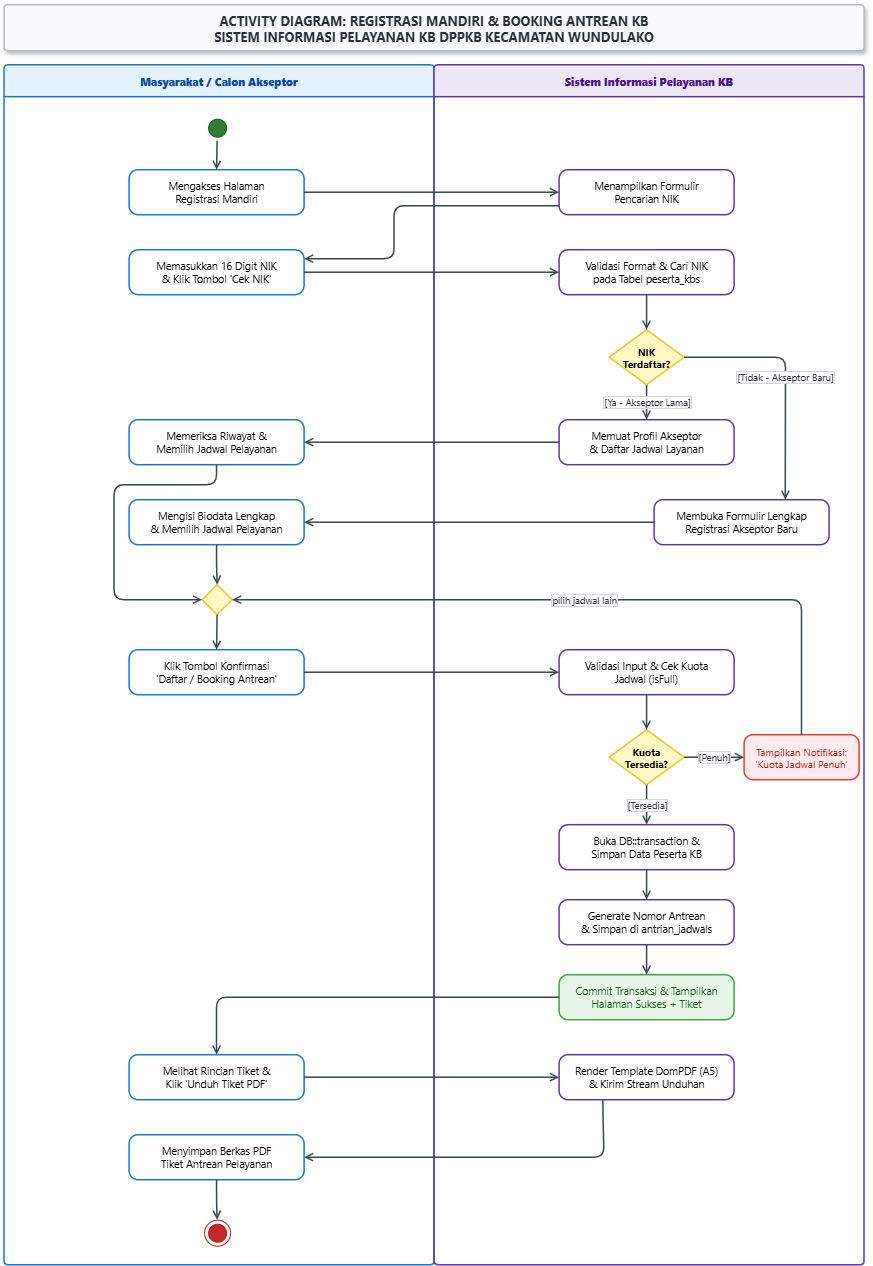

The diagram above was exported from draw.io. Its source (the exported page's mxGraphModel, read from the mxfile embedded in the PNG):
<mxGraphModel dx="1471" dy="894" grid="1" gridSize="10" guides="1" tooltips="1" connect="1" arrows="1" fold="1" page="1" pageScale="1" pageWidth="960" pageHeight="1480" background="#FFFFFF" math="0" shadow="0">
  <root>
    <mxCell id="0" />
    <mxCell id="1" parent="0" />
    <mxCell id="doc_title" parent="1" style="shape=rect;whiteSpace=wrap;html=1;fillColor=#F8F9FA;strokeColor=#B0BEC5;strokeWidth=1.5;fontStyle=1;fontSize=13;fontFamily=Segoe UI;fontColor=#263238;align=center;verticalAlign=middle;rounded=1;arcSize=8;shadow=1;" value="ACTIVITY DIAGRAM: REGISTRASI MANDIRI &amp; BOOKING ANTREAN KB&lt;br&gt;SISTEM INFORMASI PELAYANAN KB DPPKB KECAMATAN WUNDULAKO" vertex="1">
      <mxGeometry height="46" width="860" x="50" y="20" as="geometry" />
    </mxCell>
    <mxCell id="lane_masyarakat" parent="1" style="swimlane;whiteSpace=wrap;html=1;startSize=32;horizontal=1;fillColor=#E3F2FD;strokeColor=#1976D2;strokeWidth=1.5;fontSize=11;fontFamily=Segoe UI;fontColor=#0D47A1;rounded=1;arcSize=4;" value="&lt;b&gt;Masyarakat / Calon Akseptor&lt;/b&gt;" vertex="1">
      <mxGeometry height="1200" width="430" x="50" y="80" as="geometry" />
    </mxCell>
    <mxCell id="lane_sistem" parent="1" style="swimlane;whiteSpace=wrap;html=1;startSize=32;horizontal=1;fillColor=#EDE7F6;strokeColor=#5E35B1;strokeWidth=1.5;fontSize=11;fontFamily=Segoe UI;fontColor=#4A148C;rounded=1;arcSize=4;" value="&lt;b&gt;Sistem Informasi Pelayanan KB&lt;/b&gt;" vertex="1">
      <mxGeometry height="1200" width="430" x="480" y="80" as="geometry" />
    </mxCell>
    <mxCell id="act_notif_penuh" parent="lane_sistem" style="rounded=1;whiteSpace=wrap;html=1;arcSize=20;fillColor=#FFEBEE;strokeColor=#E53935;strokeWidth=1.5;fontSize=10;fontFamily=Segoe UI;fontColor=#B71C1C;" value="Tampilkan Notifikasi:&lt;br&gt;'Kuota Jadwal Penuh'" vertex="1">
      <mxGeometry height="45" width="115" x="310" y="670" as="geometry" />
    </mxCell>
    <mxCell id="start_node" parent="1" style="ellipse;html=1;shape=startState;fillColor=#2E7D32;strokeColor=#1B5E20;" value="" vertex="1">
      <mxGeometry height="26" width="26" x="250" y="130" as="geometry" />
    </mxCell>
    <mxCell id="act_buka_hal" parent="1" style="rounded=1;whiteSpace=wrap;html=1;arcSize=20;fillColor=#FFFFFF;strokeColor=#1976D2;strokeWidth=1.5;fontSize=10.5;fontFamily=Segoe UI;" value="Mengakses Halaman&lt;br&gt;Registrasi Mandiri" vertex="1">
      <mxGeometry height="45" width="175" x="175" y="185" as="geometry" />
    </mxCell>
    <mxCell id="act_tampil_cek_nik" parent="1" style="rounded=1;whiteSpace=wrap;html=1;arcSize=20;fillColor=#FFFFFF;strokeColor=#5E35B1;strokeWidth=1.5;fontSize=10.5;fontFamily=Segoe UI;" value="Menampilkan Formulir&lt;br&gt;Pencarian NIK" vertex="1">
      <mxGeometry height="45" width="175" x="605" y="185" as="geometry" />
    </mxCell>
    <mxCell id="act_input_nik" parent="1" style="rounded=1;whiteSpace=wrap;html=1;arcSize=20;fillColor=#FFFFFF;strokeColor=#1976D2;strokeWidth=1.5;fontSize=10.5;fontFamily=Segoe UI;" value="Memasukkan 16 Digit NIK&lt;br&gt;&amp; Klik Tombol 'Cek NIK'" vertex="1">
      <mxGeometry height="45" width="175" x="175" y="265" as="geometry" />
    </mxCell>
    <mxCell id="act_validasi_nik" parent="1" style="rounded=1;whiteSpace=wrap;html=1;arcSize=20;fillColor=#FFFFFF;strokeColor=#5E35B1;strokeWidth=1.5;fontSize=10.5;fontFamily=Segoe UI;" value="Validasi Format &amp; Cari NIK&lt;br&gt;pada Tabel peserta_kbs" vertex="1">
      <mxGeometry height="45" width="175" x="605" y="265" as="geometry" />
    </mxCell>
    <mxCell id="dec_nik_found" parent="1" style="rhombus;whiteSpace=wrap;html=1;fillColor=#FFF9C4;strokeColor=#FBC02D;strokeWidth=1.5;fontSize=10;fontFamily=Segoe UI;fontStyle=1;" value="NIK&lt;br&gt;Terdaftar?" vertex="1">
      <mxGeometry height="55" width="75" x="655" y="345" as="geometry" />
    </mxCell>
    <mxCell id="act_load_old_data" parent="1" style="rounded=1;whiteSpace=wrap;html=1;arcSize=20;fillColor=#FFFFFF;strokeColor=#5E35B1;strokeWidth=1.5;fontSize=10.5;fontFamily=Segoe UI;" value="Memuat Profil Akseptor&lt;br&gt;&amp; Daftar Jadwal Layanan" vertex="1">
      <mxGeometry height="45" width="175" x="605" y="435" as="geometry" />
    </mxCell>
    <mxCell id="act_pilih_jadwal_lama" parent="1" style="rounded=1;whiteSpace=wrap;html=1;arcSize=20;fillColor=#FFFFFF;strokeColor=#1976D2;strokeWidth=1.5;fontSize=10.5;fontFamily=Segoe UI;" value="Memeriksa Riwayat &amp;&lt;br&gt;Memilih Jadwal Pelayanan" vertex="1">
      <mxGeometry height="45" width="175" x="175" y="435" as="geometry" />
    </mxCell>
    <mxCell id="act_form_baru" parent="1" style="rounded=1;whiteSpace=wrap;html=1;arcSize=20;fillColor=#FFFFFF;strokeColor=#5E35B1;strokeWidth=1.5;fontSize=10.5;fontFamily=Segoe UI;" value="Membuka Formulir Lengkap&lt;br&gt;Registrasi Akseptor Baru" vertex="1">
      <mxGeometry height="45" width="175" x="700" y="515" as="geometry" />
    </mxCell>
    <mxCell id="act_isi_biodata" parent="1" style="rounded=1;whiteSpace=wrap;html=1;arcSize=20;fillColor=#FFFFFF;strokeColor=#1976D2;strokeWidth=1.5;fontSize=10.5;fontFamily=Segoe UI;" value="Mengisi Biodata Lengkap&lt;br&gt;&amp; Memilih Jadwal Pelayanan" vertex="1">
      <mxGeometry height="45" width="175" x="175" y="515" as="geometry" />
    </mxCell>
    <mxCell id="merge_form" parent="1" style="rhombus;whiteSpace=wrap;html=1;fillColor=#FFF9C4;strokeColor=#FBC02D;strokeWidth=1.5;" value="" vertex="1">
      <mxGeometry height="30" width="30" x="248" y="600" as="geometry" />
    </mxCell>
    <mxCell id="act_klik_daftar" parent="1" style="rounded=1;whiteSpace=wrap;html=1;arcSize=20;fillColor=#FFFFFF;strokeColor=#1976D2;strokeWidth=1.5;fontSize=10.5;fontFamily=Segoe UI;" value="Klik Tombol Konfirmasi&lt;br&gt;'Daftar / Booking Antrean'" vertex="1">
      <mxGeometry height="45" width="175" x="175" y="665" as="geometry" />
    </mxCell>
    <mxCell id="act_cek_kuota" parent="1" style="rounded=1;whiteSpace=wrap;html=1;arcSize=20;fillColor=#FFFFFF;strokeColor=#5E35B1;strokeWidth=1.5;fontSize=10.5;fontFamily=Segoe UI;" value="Validasi Input &amp; Cek Kuota&lt;br&gt;Jadwal (isFull)" vertex="1">
      <mxGeometry height="45" width="175" x="605" y="665" as="geometry" />
    </mxCell>
    <mxCell id="dec_kuota" parent="1" style="rhombus;whiteSpace=wrap;html=1;fillColor=#FFF9C4;strokeColor=#FBC02D;strokeWidth=1.5;fontSize=10;fontFamily=Segoe UI;fontStyle=1;" value="Kuota&lt;br&gt;Tersedia?" vertex="1">
      <mxGeometry height="55" width="75" x="655" y="745" as="geometry" />
    </mxCell>
    <mxCell id="act_db_trans" parent="1" style="rounded=1;whiteSpace=wrap;html=1;arcSize=20;fillColor=#FFFFFF;strokeColor=#5E35B1;strokeWidth=1.5;fontSize=10.5;fontFamily=Segoe UI;" value="Buka DB::transaction &amp;&lt;br&gt;Simpan Data Peserta KB" vertex="1">
      <mxGeometry height="45" width="175" x="605" y="840" as="geometry" />
    </mxCell>
    <mxCell id="act_buat_antrian" parent="1" style="rounded=1;whiteSpace=wrap;html=1;arcSize=20;fillColor=#FFFFFF;strokeColor=#5E35B1;strokeWidth=1.5;fontSize=10.5;fontFamily=Segoe UI;" value="Generate Nomor Antrean&lt;br&gt;&amp; Simpan di antrian_jadwals" vertex="1">
      <mxGeometry height="45" width="175" x="605" y="915" as="geometry" />
    </mxCell>
    <mxCell id="act_tampil_sukses" parent="1" style="rounded=1;whiteSpace=wrap;html=1;arcSize=20;fillColor=#E8F5E9;strokeColor=#43A047;strokeWidth=1.5;fontSize=10.5;fontFamily=Segoe UI;fontColor=#1B5E20;" value="Commit Transaksi &amp; Tampilkan&lt;br&gt;Halaman Sukses + Tiket" vertex="1">
      <mxGeometry height="45" width="175" x="605" y="990" as="geometry" />
    </mxCell>
    <mxCell id="act_klik_unduh" parent="1" style="rounded=1;whiteSpace=wrap;html=1;arcSize=20;fillColor=#FFFFFF;strokeColor=#1976D2;strokeWidth=1.5;fontSize=10.5;fontFamily=Segoe UI;" value="Melihat Rincian Tiket &amp;&lt;br&gt;Klik 'Unduh Tiket PDF'" vertex="1">
      <mxGeometry height="45" width="175" x="175" y="1070" as="geometry" />
    </mxCell>
    <mxCell id="act_render_pdf" parent="1" style="rounded=1;whiteSpace=wrap;html=1;arcSize=20;fillColor=#FFFFFF;strokeColor=#5E35B1;strokeWidth=1.5;fontSize=10.5;fontFamily=Segoe UI;" value="Render Template DomPDF (A5)&lt;br&gt;&amp; Kirim Stream Unduhan" vertex="1">
      <mxGeometry height="45" width="175" x="605" y="1070" as="geometry" />
    </mxCell>
    <mxCell id="act_terima_pdf" parent="1" style="rounded=1;whiteSpace=wrap;html=1;arcSize=20;fillColor=#FFFFFF;strokeColor=#1976D2;strokeWidth=1.5;fontSize=10.5;fontFamily=Segoe UI;" value="Menyimpan Berkas PDF&lt;br&gt;Tiket Antrean Pelayanan" vertex="1">
      <mxGeometry height="45" width="175" x="175" y="1150" as="geometry" />
    </mxCell>
    <mxCell id="end_node" parent="1" style="ellipse;html=1;shape=endState;fillColor=#C62828;strokeColor=#B71C1C;" value="" vertex="1">
      <mxGeometry height="26" width="26" x="250" y="1235" as="geometry" />
    </mxCell>
    <mxCell id="e1" edge="1" parent="1" source="start_node" style="edgeStyle=orthogonalEdgeStyle;rounded=1;orthogonalLoop=1;jettySize=auto;html=1;strokeColor=#37474F;strokeWidth=1.5;endArrow=open;endFill=0;fontSize=9.5;fontFamily=Segoe UI;fontColor=#263238;labelBackgroundColor=#FFFFFF;labelBorderColor=#CFD8DC;exitX=0.5;exitY=1.0;exitDx=0;exitDy=0;entryX=0.5;entryY=0.0;entryDx=0;entryDy=0;" target="act_buka_hal" value="">
      <mxGeometry relative="1" as="geometry" />
    </mxCell>
    <mxCell id="e2" edge="1" parent="1" source="act_buka_hal" style="edgeStyle=orthogonalEdgeStyle;rounded=1;orthogonalLoop=1;jettySize=auto;html=1;strokeColor=#37474F;strokeWidth=1.5;endArrow=open;endFill=0;fontSize=9.5;fontFamily=Segoe UI;fontColor=#263238;labelBackgroundColor=#FFFFFF;labelBorderColor=#CFD8DC;exitX=1.0;exitY=0.5;exitDx=0;exitDy=0;entryX=0.0;entryY=0.5;entryDx=0;entryDy=0;" target="act_tampil_cek_nik" value="">
      <mxGeometry relative="1" as="geometry" />
    </mxCell>
    <mxCell id="e3" edge="1" parent="1" source="act_tampil_cek_nik" style="edgeStyle=orthogonalEdgeStyle;rounded=1;orthogonalLoop=1;jettySize=auto;html=1;strokeColor=#37474F;strokeWidth=1.5;endArrow=open;endFill=0;fontSize=9.5;fontFamily=Segoe UI;fontColor=#263238;labelBackgroundColor=#FFFFFF;labelBorderColor=#CFD8DC;exitX=0.0;exitY=0.8;exitDx=0;exitDy=0;entryX=1.0;entryY=0.2;entryDx=0;entryDy=0;" target="act_input_nik" value="">
      <mxGeometry relative="1" as="geometry">
        <Array as="points">
          <mxPoint x="440" y="221" />
          <mxPoint x="440" y="274" />
        </Array>
      </mxGeometry>
    </mxCell>
    <mxCell id="e4" edge="1" parent="1" source="act_input_nik" style="edgeStyle=orthogonalEdgeStyle;rounded=1;orthogonalLoop=1;jettySize=auto;html=1;strokeColor=#37474F;strokeWidth=1.5;endArrow=open;endFill=0;fontSize=9.5;fontFamily=Segoe UI;fontColor=#263238;labelBackgroundColor=#FFFFFF;labelBorderColor=#CFD8DC;exitX=1.0;exitY=0.5;exitDx=0;exitDy=0;entryX=0.0;entryY=0.5;entryDx=0;entryDy=0;" target="act_validasi_nik" value="">
      <mxGeometry relative="1" as="geometry" />
    </mxCell>
    <mxCell id="e5" edge="1" parent="1" source="act_validasi_nik" style="edgeStyle=orthogonalEdgeStyle;rounded=1;orthogonalLoop=1;jettySize=auto;html=1;strokeColor=#37474F;strokeWidth=1.5;endArrow=open;endFill=0;fontSize=9.5;fontFamily=Segoe UI;fontColor=#263238;labelBackgroundColor=#FFFFFF;labelBorderColor=#CFD8DC;exitX=0.5;exitY=1.0;exitDx=0;exitDy=0;entryX=0.5;entryY=0.0;entryDx=0;entryDy=0;" target="dec_nik_found" value="">
      <mxGeometry relative="1" as="geometry" />
    </mxCell>
    <mxCell id="e6_ya" edge="1" parent="1" source="dec_nik_found" style="edgeStyle=orthogonalEdgeStyle;rounded=1;orthogonalLoop=1;jettySize=auto;html=1;strokeColor=#37474F;strokeWidth=1.5;endArrow=open;endFill=0;fontSize=9.5;fontFamily=Segoe UI;fontColor=#263238;labelBackgroundColor=#FFFFFF;labelBorderColor=#CFD8DC;exitX=0.5;exitY=1.0;exitDx=0;exitDy=0;entryX=0.5;entryY=0.0;entryDx=0;entryDy=0;" target="act_load_old_data" value="[Ya - Akseptor Lama]">
      <mxGeometry relative="1" as="geometry" />
    </mxCell>
    <mxCell id="e7_lama" edge="1" parent="1" source="act_load_old_data" style="edgeStyle=orthogonalEdgeStyle;rounded=1;orthogonalLoop=1;jettySize=auto;html=1;strokeColor=#37474F;strokeWidth=1.5;endArrow=open;endFill=0;fontSize=9.5;fontFamily=Segoe UI;fontColor=#263238;labelBackgroundColor=#FFFFFF;labelBorderColor=#CFD8DC;exitX=0.0;exitY=0.5;exitDx=0;exitDy=0;entryX=1.0;entryY=0.5;entryDx=0;entryDy=0;" target="act_pilih_jadwal_lama" value="">
      <mxGeometry relative="1" as="geometry" />
    </mxCell>
    <mxCell id="e8_merge1" edge="1" parent="1" source="act_pilih_jadwal_lama" style="edgeStyle=orthogonalEdgeStyle;rounded=1;orthogonalLoop=1;jettySize=auto;html=1;strokeColor=#37474F;strokeWidth=1.5;endArrow=open;endFill=0;fontSize=9.5;fontFamily=Segoe UI;fontColor=#263238;labelBackgroundColor=#FFFFFF;labelBorderColor=#CFD8DC;exitX=0.5;exitY=1.0;exitDx=0;exitDy=0;entryX=0;entryY=0.5;entryDx=0;entryDy=0;" target="merge_form" value="">
      <mxGeometry relative="1" as="geometry">
        <Array as="points">
          <mxPoint x="262.52" y="500" />
          <mxPoint x="160" y="500" />
          <mxPoint x="160" y="615" />
        </Array>
      </mxGeometry>
    </mxCell>
    <mxCell id="e6_tidak" edge="1" parent="1" source="dec_nik_found" style="edgeStyle=orthogonalEdgeStyle;rounded=1;orthogonalLoop=1;jettySize=auto;html=1;strokeColor=#37474F;strokeWidth=1.5;endArrow=open;endFill=0;fontSize=9.5;fontFamily=Segoe UI;fontColor=#263238;labelBackgroundColor=#FFFFFF;labelBorderColor=#CFD8DC;exitX=1.0;exitY=0.5;exitDx=0;exitDy=0;entryX=0.75;entryY=0;entryDx=0;entryDy=0;" target="act_form_baru" value="[Tidak - Akseptor Baru]">
      <mxGeometry relative="1" as="geometry">
        <Array as="points">
          <mxPoint x="831.25" y="372.5" />
        </Array>
      </mxGeometry>
    </mxCell>
    <mxCell id="e7_baru" edge="1" parent="1" source="act_form_baru" style="edgeStyle=orthogonalEdgeStyle;rounded=1;orthogonalLoop=1;jettySize=auto;html=1;strokeColor=#37474F;strokeWidth=1.5;endArrow=open;endFill=0;fontSize=9.5;fontFamily=Segoe UI;fontColor=#263238;labelBackgroundColor=#FFFFFF;labelBorderColor=#CFD8DC;exitX=0.0;exitY=0.5;exitDx=0;exitDy=0;entryX=1.0;entryY=0.5;entryDx=0;entryDy=0;" target="act_isi_biodata" value="">
      <mxGeometry relative="1" as="geometry" />
    </mxCell>
    <mxCell id="e8_merge2" edge="1" parent="1" source="act_isi_biodata" style="edgeStyle=orthogonalEdgeStyle;rounded=1;orthogonalLoop=1;jettySize=auto;html=1;strokeColor=#37474F;strokeWidth=1.5;endArrow=open;endFill=0;fontSize=9.5;fontFamily=Segoe UI;fontColor=#263238;labelBackgroundColor=#FFFFFF;labelBorderColor=#CFD8DC;exitX=0.5;exitY=1.0;exitDx=0;exitDy=0;entryX=0.5;entryY=0;entryDx=0;entryDy=0;" target="merge_form" value="">
      <mxGeometry relative="1" as="geometry">
        <Array as="points">
          <mxPoint x="262.52" y="580" />
          <mxPoint x="263" y="580" />
        </Array>
      </mxGeometry>
    </mxCell>
    <mxCell id="e9" edge="1" parent="1" source="merge_form" style="edgeStyle=orthogonalEdgeStyle;rounded=1;orthogonalLoop=1;jettySize=auto;html=1;strokeColor=#37474F;strokeWidth=1.5;endArrow=open;endFill=0;fontSize=9.5;fontFamily=Segoe UI;fontColor=#263238;labelBackgroundColor=#FFFFFF;labelBorderColor=#CFD8DC;exitX=0.5;exitY=1.0;exitDx=0;exitDy=0;entryX=0.5;entryY=0.0;entryDx=0;entryDy=0;" target="act_klik_daftar" value="">
      <mxGeometry relative="1" as="geometry" />
    </mxCell>
    <mxCell id="e10" edge="1" parent="1" source="act_klik_daftar" style="edgeStyle=orthogonalEdgeStyle;rounded=1;orthogonalLoop=1;jettySize=auto;html=1;strokeColor=#37474F;strokeWidth=1.5;endArrow=open;endFill=0;fontSize=9.5;fontFamily=Segoe UI;fontColor=#263238;labelBackgroundColor=#FFFFFF;labelBorderColor=#CFD8DC;exitX=1.0;exitY=0.5;exitDx=0;exitDy=0;entryX=0.0;entryY=0.5;entryDx=0;entryDy=0;" target="act_cek_kuota" value="">
      <mxGeometry relative="1" as="geometry" />
    </mxCell>
    <mxCell id="e11" edge="1" parent="1" source="act_cek_kuota" style="edgeStyle=orthogonalEdgeStyle;rounded=1;orthogonalLoop=1;jettySize=auto;html=1;strokeColor=#37474F;strokeWidth=1.5;endArrow=open;endFill=0;fontSize=9.5;fontFamily=Segoe UI;fontColor=#263238;labelBackgroundColor=#FFFFFF;labelBorderColor=#CFD8DC;exitX=0.5;exitY=1.0;exitDx=0;exitDy=0;entryX=0.5;entryY=0.0;entryDx=0;entryDy=0;" target="dec_kuota" value="">
      <mxGeometry relative="1" as="geometry" />
    </mxCell>
    <mxCell id="e12_penuh" edge="1" parent="1" source="dec_kuota" style="edgeStyle=orthogonalEdgeStyle;rounded=1;orthogonalLoop=1;jettySize=auto;html=1;strokeColor=#37474F;strokeWidth=1.5;endArrow=open;endFill=0;fontSize=9.5;fontFamily=Segoe UI;fontColor=#263238;labelBackgroundColor=#FFFFFF;labelBorderColor=#CFD8DC;exitX=1.0;exitY=0.5;exitDx=0;exitDy=0;entryX=0.0;entryY=0.5;entryDx=0;entryDy=0;" target="act_notif_penuh" value="[Penuh]">
      <mxGeometry relative="1" as="geometry" />
    </mxCell>
    <mxCell id="e12_loop" edge="1" parent="1" source="act_notif_penuh" style="edgeStyle=orthogonalEdgeStyle;rounded=1;orthogonalLoop=1;jettySize=auto;html=1;strokeColor=#37474F;strokeWidth=1.5;endArrow=open;endFill=0;fontSize=9.5;fontFamily=Segoe UI;fontColor=#263238;labelBackgroundColor=#FFFFFF;labelBorderColor=#CFD8DC;exitX=0.5;exitY=0.0;exitDx=0;exitDy=0;entryX=1.0;entryY=0.5;entryDx=0;entryDy=0;" target="merge_form" value="pilih jadwal lain">
      <mxGeometry relative="1" as="geometry">
        <Array as="points">
          <mxPoint x="847.5" y="615" />
        </Array>
      </mxGeometry>
    </mxCell>
    <mxCell id="e12_ada" edge="1" parent="1" source="dec_kuota" style="edgeStyle=orthogonalEdgeStyle;rounded=1;orthogonalLoop=1;jettySize=auto;html=1;strokeColor=#37474F;strokeWidth=1.5;endArrow=open;endFill=0;fontSize=9.5;fontFamily=Segoe UI;fontColor=#263238;labelBackgroundColor=#FFFFFF;labelBorderColor=#CFD8DC;exitX=0.5;exitY=1.0;exitDx=0;exitDy=0;entryX=0.5;entryY=0.0;entryDx=0;entryDy=0;" target="act_db_trans" value="[Tersedia]">
      <mxGeometry relative="1" as="geometry" />
    </mxCell>
    <mxCell id="e13" edge="1" parent="1" source="act_db_trans" style="edgeStyle=orthogonalEdgeStyle;rounded=1;orthogonalLoop=1;jettySize=auto;html=1;strokeColor=#37474F;strokeWidth=1.5;endArrow=open;endFill=0;fontSize=9.5;fontFamily=Segoe UI;fontColor=#263238;labelBackgroundColor=#FFFFFF;labelBorderColor=#CFD8DC;exitX=0.5;exitY=1.0;exitDx=0;exitDy=0;entryX=0.5;entryY=0.0;entryDx=0;entryDy=0;" target="act_buat_antrian" value="">
      <mxGeometry relative="1" as="geometry" />
    </mxCell>
    <mxCell id="e14" edge="1" parent="1" source="act_buat_antrian" style="edgeStyle=orthogonalEdgeStyle;rounded=1;orthogonalLoop=1;jettySize=auto;html=1;strokeColor=#37474F;strokeWidth=1.5;endArrow=open;endFill=0;fontSize=9.5;fontFamily=Segoe UI;fontColor=#263238;labelBackgroundColor=#FFFFFF;labelBorderColor=#CFD8DC;exitX=0.5;exitY=1.0;exitDx=0;exitDy=0;entryX=0.5;entryY=0.0;entryDx=0;entryDy=0;" target="act_tampil_sukses" value="">
      <mxGeometry relative="1" as="geometry" />
    </mxCell>
    <mxCell id="e15" edge="1" parent="1" source="act_tampil_sukses" style="edgeStyle=orthogonalEdgeStyle;rounded=1;orthogonalLoop=1;jettySize=auto;html=1;strokeColor=#37474F;strokeWidth=1.5;endArrow=open;endFill=0;fontSize=9.5;fontFamily=Segoe UI;fontColor=#263238;labelBackgroundColor=#FFFFFF;labelBorderColor=#CFD8DC;exitX=0.0;exitY=0.5;exitDx=0;exitDy=0;entryX=0.5;entryY=0;entryDx=0;entryDy=0;" target="act_klik_unduh" value="">
      <mxGeometry relative="1" as="geometry">
        <Array as="points">
          <mxPoint x="262.5" y="1012.5" />
        </Array>
      </mxGeometry>
    </mxCell>
    <mxCell id="e16" edge="1" parent="1" source="act_klik_unduh" style="edgeStyle=orthogonalEdgeStyle;rounded=1;orthogonalLoop=1;jettySize=auto;html=1;strokeColor=#37474F;strokeWidth=1.5;endArrow=open;endFill=0;fontSize=9.5;fontFamily=Segoe UI;fontColor=#263238;labelBackgroundColor=#FFFFFF;labelBorderColor=#CFD8DC;exitX=1.0;exitY=0.5;exitDx=0;exitDy=0;entryX=0.0;entryY=0.5;entryDx=0;entryDy=0;" target="act_render_pdf" value="">
      <mxGeometry relative="1" as="geometry" />
    </mxCell>
    <mxCell id="e17" edge="1" parent="1" source="act_render_pdf" style="edgeStyle=orthogonalEdgeStyle;rounded=1;orthogonalLoop=1;jettySize=auto;html=1;strokeColor=#37474F;strokeWidth=1.5;endArrow=open;endFill=0;fontSize=9.5;fontFamily=Segoe UI;fontColor=#263238;labelBackgroundColor=#FFFFFF;labelBorderColor=#CFD8DC;exitX=0.25;exitY=1;exitDx=0;exitDy=0;entryX=1.0;entryY=0.5;entryDx=0;entryDy=0;" target="act_terima_pdf" value="">
      <mxGeometry relative="1" as="geometry">
        <Array as="points">
          <mxPoint x="648.79" y="1130" />
          <mxPoint x="650" y="1130" />
          <mxPoint x="650" y="1172.51" />
        </Array>
      </mxGeometry>
    </mxCell>
    <mxCell id="e18" edge="1" parent="1" source="act_terima_pdf" style="edgeStyle=orthogonalEdgeStyle;rounded=1;orthogonalLoop=1;jettySize=auto;html=1;strokeColor=#37474F;strokeWidth=1.5;endArrow=open;endFill=0;fontSize=9.5;fontFamily=Segoe UI;fontColor=#263238;labelBackgroundColor=#FFFFFF;labelBorderColor=#CFD8DC;exitX=0.5;exitY=1.0;exitDx=0;exitDy=0;entryX=0.5;entryY=0.0;entryDx=0;entryDy=0;" target="end_node" value="">
      <mxGeometry relative="1" as="geometry" />
    </mxCell>
  </root>
</mxGraphModel>